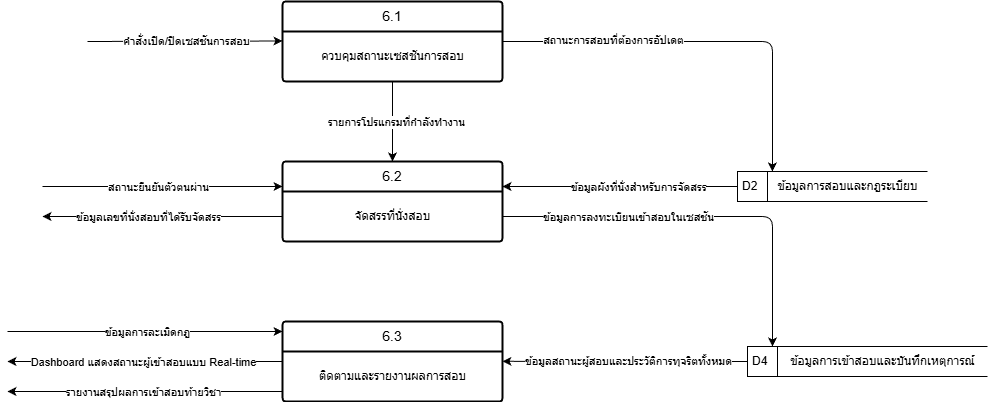

The diagram above was exported from draw.io. Its source (the exported page's mxGraphModel, read from the mxfile embedded in the PNG):
<mxGraphModel dx="1438" dy="787" grid="1" gridSize="10" guides="1" tooltips="1" connect="1" arrows="1" fold="1" page="1" pageScale="1" pageWidth="850" pageHeight="1100" math="0" shadow="0">
  <root>
    <mxCell id="0" />
    <mxCell id="1" parent="0" />
    <mxCell id="2" value="6.1" style="swimlane;childLayout=stackLayout;horizontal=1;startSize=30;horizontalStack=0;rounded=1;fontSize=14;fontStyle=0;strokeWidth=2;resizeParent=0;resizeLast=1;shadow=0;dashed=0;align=center;arcSize=4;whiteSpace=wrap;html=1;" parent="1" vertex="1">
      <mxGeometry x="275" y="270" width="220" height="80" as="geometry" />
    </mxCell>
    <mxCell id="3" value="ควบคุมสถานะเซสชันการสอบ" style="text;html=1;align=center;verticalAlign=middle;resizable=0;points=[];autosize=1;strokeColor=none;fillColor=none;" parent="2" vertex="1">
      <mxGeometry y="30" width="220" height="50" as="geometry" />
    </mxCell>
    <mxCell id="4" value="6.2" style="swimlane;childLayout=stackLayout;horizontal=1;startSize=30;horizontalStack=0;rounded=1;fontSize=14;fontStyle=0;strokeWidth=2;resizeParent=0;resizeLast=1;shadow=0;dashed=0;align=center;arcSize=4;whiteSpace=wrap;html=1;" parent="1" vertex="1">
      <mxGeometry x="275" y="430" width="220" height="80" as="geometry" />
    </mxCell>
    <mxCell id="5" value="จัดสรรที่นั่งสอบ" style="text;html=1;align=center;verticalAlign=middle;resizable=0;points=[];autosize=1;strokeColor=none;fillColor=none;" parent="4" vertex="1">
      <mxGeometry y="30" width="220" height="50" as="geometry" />
    </mxCell>
    <mxCell id="6" value="6.3" style="swimlane;childLayout=stackLayout;horizontal=1;startSize=30;horizontalStack=0;rounded=1;fontSize=14;fontStyle=0;strokeWidth=2;resizeParent=0;resizeLast=1;shadow=0;dashed=0;align=center;arcSize=4;whiteSpace=wrap;html=1;" parent="1" vertex="1">
      <mxGeometry x="275" y="590" width="220" height="80" as="geometry" />
    </mxCell>
    <mxCell id="7" value="ติดตามและรายงานผลการสอบ" style="text;html=1;align=center;verticalAlign=middle;resizable=0;points=[];autosize=1;strokeColor=none;fillColor=none;" parent="6" vertex="1">
      <mxGeometry y="30" width="220" height="50" as="geometry" />
    </mxCell>
    <mxCell id="22" value="" style="edgeStyle=none;orthogonalLoop=1;jettySize=auto;html=1;exitX=0;exitY=0.5;exitDx=0;exitDy=0;" parent="1" source="64" edge="1">
      <mxGeometry width="100" relative="1" as="geometry">
        <mxPoint x="725" y="629.8" as="sourcePoint" />
        <mxPoint x="495" y="629.8" as="targetPoint" />
        <Array as="points" />
      </mxGeometry>
    </mxCell>
    <mxCell id="72" value="ข้อมูลสถานะผู้สอบและประวัติการทุจริตทั้งหมด" style="edgeLabel;html=1;align=center;verticalAlign=middle;resizable=0;points=[];" parent="22" vertex="1" connectable="0">
      <mxGeometry x="0.1646" relative="1" as="geometry">
        <mxPoint x="23" as="offset" />
      </mxGeometry>
    </mxCell>
    <mxCell id="26" value="" style="edgeStyle=none;orthogonalLoop=1;jettySize=auto;html=1;" parent="1" edge="1">
      <mxGeometry width="100" relative="1" as="geometry">
        <mxPoint x="80" y="310" as="sourcePoint" />
        <mxPoint x="275" y="309.5" as="targetPoint" />
        <Array as="points" />
      </mxGeometry>
    </mxCell>
    <mxCell id="27" value="คำสั่งเปิด/ปิดเซสชันการสอบ" style="edgeLabel;html=1;align=center;verticalAlign=middle;resizable=0;points=[];" parent="26" vertex="1" connectable="0">
      <mxGeometry x="0.0083" y="-1" relative="1" as="geometry">
        <mxPoint y="-1" as="offset" />
      </mxGeometry>
    </mxCell>
    <mxCell id="28" style="edgeStyle=none;html=1;entryX=0.5;entryY=0;entryDx=0;entryDy=0;" parent="1" source="3" target="4" edge="1">
      <mxGeometry relative="1" as="geometry" />
    </mxCell>
    <mxCell id="29" value="รายการโปรแกรมที่กำลังทำงาน" style="edgeLabel;html=1;align=center;verticalAlign=middle;resizable=0;points=[];" parent="28" vertex="1" connectable="0">
      <mxGeometry x="-0.225" y="3" relative="1" as="geometry">
        <mxPoint y="9" as="offset" />
      </mxGeometry>
    </mxCell>
    <mxCell id="41" value="" style="group" parent="1" vertex="1" connectable="0">
      <mxGeometry x="730" y="440" width="190" height="30" as="geometry" />
    </mxCell>
    <mxCell id="42" value="D2" style="html=1;dashed=0;whiteSpace=wrap;shape=mxgraph.dfd.dataStoreID;align=left;spacingLeft=3;points=[[0,0],[0.5,0],[1,0],[0,0.5],[1,0.5],[0,1],[0.5,1],[1,1]];" parent="41" vertex="1">
      <mxGeometry width="190" height="30" as="geometry" />
    </mxCell>
    <mxCell id="43" value="ข้อมูลการสอบและกฎระเบียบ" style="text;html=1;align=center;verticalAlign=middle;resizable=0;points=[];autosize=1;strokeColor=none;fillColor=none;" parent="41" vertex="1">
      <mxGeometry x="30" width="160" height="30" as="geometry" />
    </mxCell>
    <mxCell id="50" value="" style="edgeStyle=none;orthogonalLoop=1;jettySize=auto;html=1;exitX=1;exitY=0.5;exitDx=0;exitDy=0;entryX=0.031;entryY=0;entryDx=0;entryDy=0;entryPerimeter=0;" parent="1" source="2" target="43" edge="1">
      <mxGeometry width="100" relative="1" as="geometry">
        <mxPoint x="500" y="310" as="sourcePoint" />
        <mxPoint x="765" y="420" as="targetPoint" />
        <Array as="points">
          <mxPoint x="765" y="310" />
        </Array>
      </mxGeometry>
    </mxCell>
    <mxCell id="51" value="สถานะการสอบที่ต้องการอัปเดต" style="edgeLabel;html=1;align=center;verticalAlign=middle;resizable=0;points=[];" parent="50" vertex="1" connectable="0">
      <mxGeometry x="-0.4481" y="2" relative="1" as="geometry">
        <mxPoint as="offset" />
      </mxGeometry>
    </mxCell>
    <mxCell id="52" value="" style="edgeStyle=none;orthogonalLoop=1;jettySize=auto;html=1;" parent="1" edge="1">
      <mxGeometry width="100" relative="1" as="geometry">
        <mxPoint x="35" y="455" as="sourcePoint" />
        <mxPoint x="275" y="455" as="targetPoint" />
        <Array as="points" />
      </mxGeometry>
    </mxCell>
    <mxCell id="53" value="สถานะยืนยันตัวตนผ่าน" style="edgeLabel;html=1;align=center;verticalAlign=middle;resizable=0;points=[];" parent="52" vertex="1" connectable="0">
      <mxGeometry x="-0.1833" relative="1" as="geometry">
        <mxPoint x="17" as="offset" />
      </mxGeometry>
    </mxCell>
    <mxCell id="56" value="" style="edgeStyle=none;orthogonalLoop=1;jettySize=auto;html=1;" parent="1" edge="1">
      <mxGeometry width="100" relative="1" as="geometry">
        <mxPoint y="600" as="sourcePoint" />
        <mxPoint x="275" y="600" as="targetPoint" />
        <Array as="points" />
      </mxGeometry>
    </mxCell>
    <mxCell id="57" value="ข้อมูลการละเมิดกฎ" style="edgeLabel;html=1;align=center;verticalAlign=middle;resizable=0;points=[];" parent="56" vertex="1" connectable="0">
      <mxGeometry x="0.0083" y="-1" relative="1" as="geometry">
        <mxPoint y="-1" as="offset" />
      </mxGeometry>
    </mxCell>
    <mxCell id="58" value="" style="edgeStyle=none;orthogonalLoop=1;jettySize=auto;html=1;" parent="1" edge="1">
      <mxGeometry width="100" relative="1" as="geometry">
        <mxPoint x="275" y="485" as="sourcePoint" />
        <mxPoint x="35" y="485" as="targetPoint" />
        <Array as="points" />
      </mxGeometry>
    </mxCell>
    <mxCell id="59" value="ข้อมูลเลขที่นั่งสอบที่ได้รับจัดสรร" style="edgeLabel;html=1;align=center;verticalAlign=middle;resizable=0;points=[];" parent="58" vertex="1" connectable="0">
      <mxGeometry x="0.18" relative="1" as="geometry">
        <mxPoint x="7" as="offset" />
      </mxGeometry>
    </mxCell>
    <mxCell id="60" value="" style="edgeStyle=none;orthogonalLoop=1;jettySize=auto;html=1;" parent="1" edge="1">
      <mxGeometry width="100" relative="1" as="geometry">
        <mxPoint x="730" y="455" as="sourcePoint" />
        <mxPoint x="495" y="455" as="targetPoint" />
        <Array as="points" />
      </mxGeometry>
    </mxCell>
    <mxCell id="61" value="ข้อมูลผังที่นั่งสำหรับการจัดสรร" style="edgeLabel;html=1;align=center;verticalAlign=middle;resizable=0;points=[];" parent="60" vertex="1" connectable="0">
      <mxGeometry x="0.0979" relative="1" as="geometry">
        <mxPoint x="29" as="offset" />
      </mxGeometry>
    </mxCell>
    <mxCell id="63" value="" style="group" parent="1" vertex="1" connectable="0">
      <mxGeometry x="740" y="615" width="240" height="30" as="geometry" />
    </mxCell>
    <mxCell id="64" value="D4" style="html=1;dashed=0;whiteSpace=wrap;shape=mxgraph.dfd.dataStoreID;align=left;spacingLeft=3;points=[[0,0],[0.5,0],[1,0],[0,0.5],[1,0.5],[0,1],[0.5,1],[1,1]];" parent="63" vertex="1">
      <mxGeometry width="240" height="30" as="geometry" />
    </mxCell>
    <mxCell id="65" value="ข้อมูลการเข้าสอบและบันทึกเหตุการณ์" style="text;html=1;align=center;verticalAlign=middle;resizable=0;points=[];autosize=1;strokeColor=none;fillColor=none;" parent="63" vertex="1">
      <mxGeometry x="30" width="210" height="30" as="geometry" />
    </mxCell>
    <mxCell id="66" value="" style="edgeStyle=none;orthogonalLoop=1;jettySize=auto;html=1;exitX=1;exitY=0.5;exitDx=0;exitDy=0;entryX=0.031;entryY=0;entryDx=0;entryDy=0;entryPerimeter=0;" parent="1" edge="1">
      <mxGeometry width="100" relative="1" as="geometry">
        <mxPoint x="495" y="485" as="sourcePoint" />
        <mxPoint x="765" y="615" as="targetPoint" />
        <Array as="points">
          <mxPoint x="765" y="485" />
        </Array>
      </mxGeometry>
    </mxCell>
    <mxCell id="67" value="ข้อมูลการลงทะเบียนเข้าสอบในเซสชัน" style="edgeLabel;html=1;align=center;verticalAlign=middle;resizable=0;points=[];" parent="66" vertex="1" connectable="0">
      <mxGeometry x="-0.4481" y="2" relative="1" as="geometry">
        <mxPoint x="15" y="2" as="offset" />
      </mxGeometry>
    </mxCell>
    <mxCell id="68" value="" style="edgeStyle=none;orthogonalLoop=1;jettySize=auto;html=1;" parent="1" edge="1">
      <mxGeometry width="100" relative="1" as="geometry">
        <mxPoint x="275" y="630" as="sourcePoint" />
        <mxPoint y="630" as="targetPoint" />
        <Array as="points" />
      </mxGeometry>
    </mxCell>
    <mxCell id="69" value="Dashboard แสดงสถานะผู้เข้าสอบแบบ Real-time" style="edgeLabel;html=1;align=center;verticalAlign=middle;resizable=0;points=[];" parent="68" vertex="1" connectable="0">
      <mxGeometry x="0.18" relative="1" as="geometry">
        <mxPoint x="22" as="offset" />
      </mxGeometry>
    </mxCell>
    <mxCell id="70" value="" style="edgeStyle=none;orthogonalLoop=1;jettySize=auto;html=1;" parent="1" edge="1">
      <mxGeometry width="100" relative="1" as="geometry">
        <mxPoint x="275" y="660" as="sourcePoint" />
        <mxPoint y="660" as="targetPoint" />
        <Array as="points" />
      </mxGeometry>
    </mxCell>
    <mxCell id="71" value="รายงานสรุปผลการเข้าสอบท้ายวิชา" style="edgeLabel;html=1;align=center;verticalAlign=middle;resizable=0;points=[];" parent="70" vertex="1" connectable="0">
      <mxGeometry x="0.18" relative="1" as="geometry">
        <mxPoint x="22" as="offset" />
      </mxGeometry>
    </mxCell>
  </root>
</mxGraphModel>